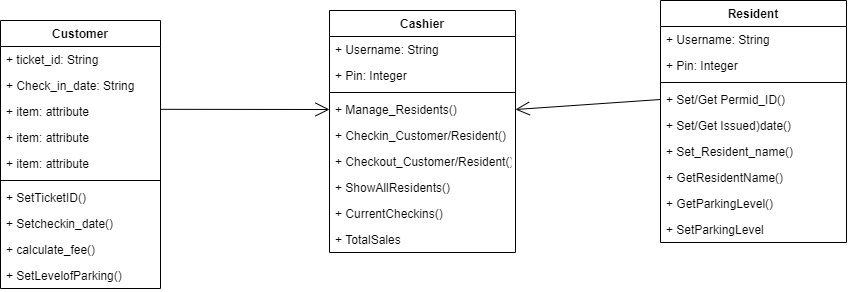

The diagram above was exported from draw.io. Its source (the exported page's mxGraphModel, read from the mxfile embedded in the PNG):
<mxGraphModel dx="1167" dy="1225" grid="1" gridSize="10" guides="1" tooltips="1" connect="1" arrows="1" fold="1" page="1" pageScale="1" pageWidth="1169" pageHeight="827" math="0" shadow="0">
  <root>
    <mxCell id="WIyWlLk6GJQsqaUBKTNV-0" />
    <mxCell id="WIyWlLk6GJQsqaUBKTNV-1" parent="WIyWlLk6GJQsqaUBKTNV-0" />
    <mxCell id="cyA_W9jsovx38P8ylFez-36" value="" style="endArrow=open;endFill=1;endSize=12;html=1;entryX=0;entryY=0.5;entryDx=0;entryDy=0;" edge="1" parent="WIyWlLk6GJQsqaUBKTNV-1" target="cyA_W9jsovx38P8ylFez-18">
      <mxGeometry width="160" relative="1" as="geometry">
        <mxPoint x="230" y="178.82" as="sourcePoint" />
        <mxPoint x="390" y="178.82" as="targetPoint" />
      </mxGeometry>
    </mxCell>
    <mxCell id="cyA_W9jsovx38P8ylFez-0" value="Customer" style="swimlane;fontStyle=1;align=center;verticalAlign=top;childLayout=stackLayout;horizontal=1;startSize=26;horizontalStack=0;resizeParent=1;resizeParentMax=0;resizeLast=0;collapsible=1;marginBottom=0;" vertex="1" parent="WIyWlLk6GJQsqaUBKTNV-1">
      <mxGeometry x="70" y="90" width="160" height="268" as="geometry" />
    </mxCell>
    <mxCell id="cyA_W9jsovx38P8ylFez-1" value="+ ticket_id: String" style="text;strokeColor=none;fillColor=none;align=left;verticalAlign=top;spacingLeft=4;spacingRight=4;overflow=hidden;rotatable=0;points=[[0,0.5],[1,0.5]];portConstraint=eastwest;" vertex="1" parent="cyA_W9jsovx38P8ylFez-0">
      <mxGeometry y="26" width="160" height="26" as="geometry" />
    </mxCell>
    <mxCell id="cyA_W9jsovx38P8ylFez-4" value="+ Check_in_date: String" style="text;strokeColor=none;fillColor=none;align=left;verticalAlign=top;spacingLeft=4;spacingRight=4;overflow=hidden;rotatable=0;points=[[0,0.5],[1,0.5]];portConstraint=eastwest;" vertex="1" parent="cyA_W9jsovx38P8ylFez-0">
      <mxGeometry y="52" width="160" height="26" as="geometry" />
    </mxCell>
    <mxCell id="cyA_W9jsovx38P8ylFez-5" value="+ item: attribute" style="text;strokeColor=none;fillColor=none;align=left;verticalAlign=top;spacingLeft=4;spacingRight=4;overflow=hidden;rotatable=0;points=[[0,0.5],[1,0.5]];portConstraint=eastwest;" vertex="1" parent="cyA_W9jsovx38P8ylFez-0">
      <mxGeometry y="78" width="160" height="26" as="geometry" />
    </mxCell>
    <mxCell id="cyA_W9jsovx38P8ylFez-7" value="+ item: attribute" style="text;strokeColor=none;fillColor=none;align=left;verticalAlign=top;spacingLeft=4;spacingRight=4;overflow=hidden;rotatable=0;points=[[0,0.5],[1,0.5]];portConstraint=eastwest;" vertex="1" parent="cyA_W9jsovx38P8ylFez-0">
      <mxGeometry y="104" width="160" height="26" as="geometry" />
    </mxCell>
    <mxCell id="cyA_W9jsovx38P8ylFez-6" value="+ item: attribute" style="text;strokeColor=none;fillColor=none;align=left;verticalAlign=top;spacingLeft=4;spacingRight=4;overflow=hidden;rotatable=0;points=[[0,0.5],[1,0.5]];portConstraint=eastwest;" vertex="1" parent="cyA_W9jsovx38P8ylFez-0">
      <mxGeometry y="130" width="160" height="26" as="geometry" />
    </mxCell>
    <mxCell id="cyA_W9jsovx38P8ylFez-2" value="" style="line;strokeWidth=1;fillColor=none;align=left;verticalAlign=middle;spacingTop=-1;spacingLeft=3;spacingRight=3;rotatable=0;labelPosition=right;points=[];portConstraint=eastwest;" vertex="1" parent="cyA_W9jsovx38P8ylFez-0">
      <mxGeometry y="156" width="160" height="8" as="geometry" />
    </mxCell>
    <mxCell id="cyA_W9jsovx38P8ylFez-3" value="+ SetTicketID()" style="text;strokeColor=none;fillColor=none;align=left;verticalAlign=top;spacingLeft=4;spacingRight=4;overflow=hidden;rotatable=0;points=[[0,0.5],[1,0.5]];portConstraint=eastwest;" vertex="1" parent="cyA_W9jsovx38P8ylFez-0">
      <mxGeometry y="164" width="160" height="26" as="geometry" />
    </mxCell>
    <mxCell id="cyA_W9jsovx38P8ylFez-8" value="+ Setcheckin_date()" style="text;strokeColor=none;fillColor=none;align=left;verticalAlign=top;spacingLeft=4;spacingRight=4;overflow=hidden;rotatable=0;points=[[0,0.5],[1,0.5]];portConstraint=eastwest;" vertex="1" parent="cyA_W9jsovx38P8ylFez-0">
      <mxGeometry y="190" width="160" height="26" as="geometry" />
    </mxCell>
    <mxCell id="cyA_W9jsovx38P8ylFez-10" value="+ calculate_fee()" style="text;strokeColor=none;fillColor=none;align=left;verticalAlign=top;spacingLeft=4;spacingRight=4;overflow=hidden;rotatable=0;points=[[0,0.5],[1,0.5]];portConstraint=eastwest;" vertex="1" parent="cyA_W9jsovx38P8ylFez-0">
      <mxGeometry y="216" width="160" height="26" as="geometry" />
    </mxCell>
    <mxCell id="cyA_W9jsovx38P8ylFez-9" value="+ SetLevelofParking()" style="text;strokeColor=none;fillColor=none;align=left;verticalAlign=top;spacingLeft=4;spacingRight=4;overflow=hidden;rotatable=0;points=[[0,0.5],[1,0.5]];portConstraint=eastwest;" vertex="1" parent="cyA_W9jsovx38P8ylFez-0">
      <mxGeometry y="242" width="160" height="26" as="geometry" />
    </mxCell>
    <mxCell id="cyA_W9jsovx38P8ylFez-37" value="" style="endArrow=open;endFill=1;endSize=12;html=1;entryX=1;entryY=0.5;entryDx=0;entryDy=0;exitX=0;exitY=0.5;exitDx=0;exitDy=0;" edge="1" parent="WIyWlLk6GJQsqaUBKTNV-1" source="cyA_W9jsovx38P8ylFez-29" target="cyA_W9jsovx38P8ylFez-18">
      <mxGeometry width="160" relative="1" as="geometry">
        <mxPoint x="375" y="479.99999999999994" as="sourcePoint" />
        <mxPoint x="584.9999999999998" y="480.18" as="targetPoint" />
      </mxGeometry>
    </mxCell>
    <mxCell id="cyA_W9jsovx38P8ylFez-25" value="Resident" style="swimlane;fontStyle=1;align=center;verticalAlign=top;childLayout=stackLayout;horizontal=1;startSize=26;horizontalStack=0;resizeParent=1;resizeParentMax=0;resizeLast=0;collapsible=1;marginBottom=0;" vertex="1" parent="WIyWlLk6GJQsqaUBKTNV-1">
      <mxGeometry x="730" y="70" width="186" height="242" as="geometry" />
    </mxCell>
    <mxCell id="cyA_W9jsovx38P8ylFez-26" value="+ Username: String" style="text;strokeColor=none;fillColor=none;align=left;verticalAlign=top;spacingLeft=4;spacingRight=4;overflow=hidden;rotatable=0;points=[[0,0.5],[1,0.5]];portConstraint=eastwest;" vertex="1" parent="cyA_W9jsovx38P8ylFez-25">
      <mxGeometry y="26" width="186" height="26" as="geometry" />
    </mxCell>
    <mxCell id="cyA_W9jsovx38P8ylFez-27" value="+ Pin: Integer" style="text;strokeColor=none;fillColor=none;align=left;verticalAlign=top;spacingLeft=4;spacingRight=4;overflow=hidden;rotatable=0;points=[[0,0.5],[1,0.5]];portConstraint=eastwest;" vertex="1" parent="cyA_W9jsovx38P8ylFez-25">
      <mxGeometry y="52" width="186" height="26" as="geometry" />
    </mxCell>
    <mxCell id="cyA_W9jsovx38P8ylFez-28" value="" style="line;strokeWidth=1;fillColor=none;align=left;verticalAlign=middle;spacingTop=-1;spacingLeft=3;spacingRight=3;rotatable=0;labelPosition=right;points=[];portConstraint=eastwest;" vertex="1" parent="cyA_W9jsovx38P8ylFez-25">
      <mxGeometry y="78" width="186" height="8" as="geometry" />
    </mxCell>
    <mxCell id="cyA_W9jsovx38P8ylFez-29" value="+ Set/Get Permid_ID()" style="text;strokeColor=none;fillColor=none;align=left;verticalAlign=top;spacingLeft=4;spacingRight=4;overflow=hidden;rotatable=0;points=[[0,0.5],[1,0.5]];portConstraint=eastwest;" vertex="1" parent="cyA_W9jsovx38P8ylFez-25">
      <mxGeometry y="86" width="186" height="26" as="geometry" />
    </mxCell>
    <mxCell id="cyA_W9jsovx38P8ylFez-30" value="+ Set/Get Issued)date()" style="text;strokeColor=none;fillColor=none;align=left;verticalAlign=top;spacingLeft=4;spacingRight=4;overflow=hidden;rotatable=0;points=[[0,0.5],[1,0.5]];portConstraint=eastwest;" vertex="1" parent="cyA_W9jsovx38P8ylFez-25">
      <mxGeometry y="112" width="186" height="26" as="geometry" />
    </mxCell>
    <mxCell id="cyA_W9jsovx38P8ylFez-31" value="+ Set_Resident_name()" style="text;strokeColor=none;fillColor=none;align=left;verticalAlign=top;spacingLeft=4;spacingRight=4;overflow=hidden;rotatable=0;points=[[0,0.5],[1,0.5]];portConstraint=eastwest;" vertex="1" parent="cyA_W9jsovx38P8ylFez-25">
      <mxGeometry y="138" width="186" height="26" as="geometry" />
    </mxCell>
    <mxCell id="cyA_W9jsovx38P8ylFez-32" value="+ GetResidentName()" style="text;strokeColor=none;fillColor=none;align=left;verticalAlign=top;spacingLeft=4;spacingRight=4;overflow=hidden;rotatable=0;points=[[0,0.5],[1,0.5]];portConstraint=eastwest;" vertex="1" parent="cyA_W9jsovx38P8ylFez-25">
      <mxGeometry y="164" width="186" height="26" as="geometry" />
    </mxCell>
    <mxCell id="cyA_W9jsovx38P8ylFez-33" value="+ GetParkingLevel()" style="text;strokeColor=none;fillColor=none;align=left;verticalAlign=top;spacingLeft=4;spacingRight=4;overflow=hidden;rotatable=0;points=[[0,0.5],[1,0.5]];portConstraint=eastwest;" vertex="1" parent="cyA_W9jsovx38P8ylFez-25">
      <mxGeometry y="190" width="186" height="26" as="geometry" />
    </mxCell>
    <mxCell id="cyA_W9jsovx38P8ylFez-34" value="+ SetParkingLevel" style="text;strokeColor=none;fillColor=none;align=left;verticalAlign=top;spacingLeft=4;spacingRight=4;overflow=hidden;rotatable=0;points=[[0,0.5],[1,0.5]];portConstraint=eastwest;" vertex="1" parent="cyA_W9jsovx38P8ylFez-25">
      <mxGeometry y="216" width="186" height="26" as="geometry" />
    </mxCell>
    <mxCell id="cyA_W9jsovx38P8ylFez-11" value="Cashier" style="swimlane;fontStyle=1;align=center;verticalAlign=top;childLayout=stackLayout;horizontal=1;startSize=26;horizontalStack=0;resizeParent=1;resizeParentMax=0;resizeLast=0;collapsible=1;marginBottom=0;" vertex="1" parent="WIyWlLk6GJQsqaUBKTNV-1">
      <mxGeometry x="399" y="80" width="186" height="242" as="geometry" />
    </mxCell>
    <mxCell id="cyA_W9jsovx38P8ylFez-12" value="+ Username: String" style="text;strokeColor=none;fillColor=none;align=left;verticalAlign=top;spacingLeft=4;spacingRight=4;overflow=hidden;rotatable=0;points=[[0,0.5],[1,0.5]];portConstraint=eastwest;" vertex="1" parent="cyA_W9jsovx38P8ylFez-11">
      <mxGeometry y="26" width="186" height="26" as="geometry" />
    </mxCell>
    <mxCell id="cyA_W9jsovx38P8ylFez-22" value="+ Pin: Integer" style="text;strokeColor=none;fillColor=none;align=left;verticalAlign=top;spacingLeft=4;spacingRight=4;overflow=hidden;rotatable=0;points=[[0,0.5],[1,0.5]];portConstraint=eastwest;" vertex="1" parent="cyA_W9jsovx38P8ylFez-11">
      <mxGeometry y="52" width="186" height="26" as="geometry" />
    </mxCell>
    <mxCell id="cyA_W9jsovx38P8ylFez-17" value="" style="line;strokeWidth=1;fillColor=none;align=left;verticalAlign=middle;spacingTop=-1;spacingLeft=3;spacingRight=3;rotatable=0;labelPosition=right;points=[];portConstraint=eastwest;" vertex="1" parent="cyA_W9jsovx38P8ylFez-11">
      <mxGeometry y="78" width="186" height="8" as="geometry" />
    </mxCell>
    <mxCell id="cyA_W9jsovx38P8ylFez-18" value="+ Manage_Residents()" style="text;strokeColor=none;fillColor=none;align=left;verticalAlign=top;spacingLeft=4;spacingRight=4;overflow=hidden;rotatable=0;points=[[0,0.5],[1,0.5]];portConstraint=eastwest;" vertex="1" parent="cyA_W9jsovx38P8ylFez-11">
      <mxGeometry y="86" width="186" height="26" as="geometry" />
    </mxCell>
    <mxCell id="cyA_W9jsovx38P8ylFez-19" value="+ Checkin_Customer/Resident()" style="text;strokeColor=none;fillColor=none;align=left;verticalAlign=top;spacingLeft=4;spacingRight=4;overflow=hidden;rotatable=0;points=[[0,0.5],[1,0.5]];portConstraint=eastwest;" vertex="1" parent="cyA_W9jsovx38P8ylFez-11">
      <mxGeometry y="112" width="186" height="26" as="geometry" />
    </mxCell>
    <mxCell id="cyA_W9jsovx38P8ylFez-23" value="+ Checkout_Customer/Resident()" style="text;strokeColor=none;fillColor=none;align=left;verticalAlign=top;spacingLeft=4;spacingRight=4;overflow=hidden;rotatable=0;points=[[0,0.5],[1,0.5]];portConstraint=eastwest;" vertex="1" parent="cyA_W9jsovx38P8ylFez-11">
      <mxGeometry y="138" width="186" height="26" as="geometry" />
    </mxCell>
    <mxCell id="cyA_W9jsovx38P8ylFez-20" value="+ ShowAllResidents()" style="text;strokeColor=none;fillColor=none;align=left;verticalAlign=top;spacingLeft=4;spacingRight=4;overflow=hidden;rotatable=0;points=[[0,0.5],[1,0.5]];portConstraint=eastwest;" vertex="1" parent="cyA_W9jsovx38P8ylFez-11">
      <mxGeometry y="164" width="186" height="26" as="geometry" />
    </mxCell>
    <mxCell id="cyA_W9jsovx38P8ylFez-21" value="+ CurrentCheckins()" style="text;strokeColor=none;fillColor=none;align=left;verticalAlign=top;spacingLeft=4;spacingRight=4;overflow=hidden;rotatable=0;points=[[0,0.5],[1,0.5]];portConstraint=eastwest;" vertex="1" parent="cyA_W9jsovx38P8ylFez-11">
      <mxGeometry y="190" width="186" height="26" as="geometry" />
    </mxCell>
    <mxCell id="cyA_W9jsovx38P8ylFez-24" value="+ TotalSales" style="text;strokeColor=none;fillColor=none;align=left;verticalAlign=top;spacingLeft=4;spacingRight=4;overflow=hidden;rotatable=0;points=[[0,0.5],[1,0.5]];portConstraint=eastwest;" vertex="1" parent="cyA_W9jsovx38P8ylFez-11">
      <mxGeometry y="216" width="186" height="26" as="geometry" />
    </mxCell>
  </root>
</mxGraphModel>